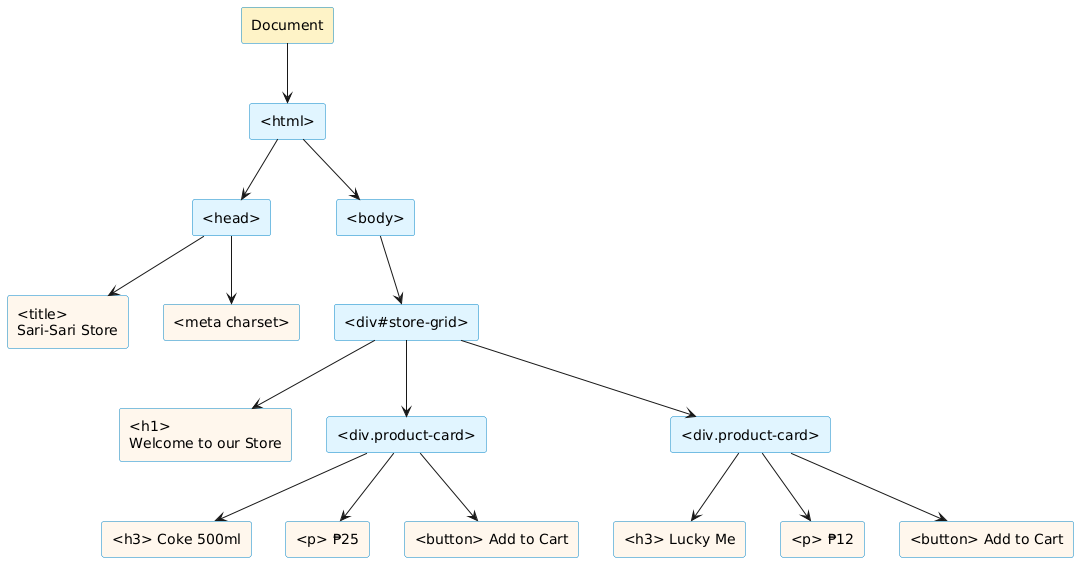

The diagram above was rendered by PlantUML. Its source (embedded in the PNG):
@startuml
!define ELEMENT #E1F5FF
!define TEXT #FFF7ED

skinparam rectangleBackgroundColor ELEMENT
skinparam rectangleBorderColor #0284C7

rectangle "Document" as doc #FEF3C7
rectangle "<html>" as html
rectangle "<head>" as head
rectangle "<body>" as body
rectangle "<title>\nSari-Sari Store" as title TEXT
rectangle "<meta charset>" as meta TEXT
rectangle "<div#store-grid>" as grid
rectangle "<h1>\nWelcome to our Store" as h1 TEXT
rectangle "<div.product-card>" as card1
rectangle "<div.product-card>" as card2
rectangle "<h3> Coke 500ml" as h3_1 TEXT
rectangle "<p> ₱25" as p1 TEXT
rectangle "<button> Add to Cart" as btn1 TEXT
rectangle "<h3> Lucky Me" as h3_2 TEXT
rectangle "<p> ₱12" as p2 TEXT
rectangle "<button> Add to Cart" as btn2 TEXT

doc --> html
html --> head
html --> body
head --> title
head --> meta
body --> grid
grid --> h1
grid --> card1
grid --> card2
card1 --> h3_1
card1 --> p1
card1 --> btn1
card2 --> h3_2
card2 --> p2
card2 --> btn2

@enduml